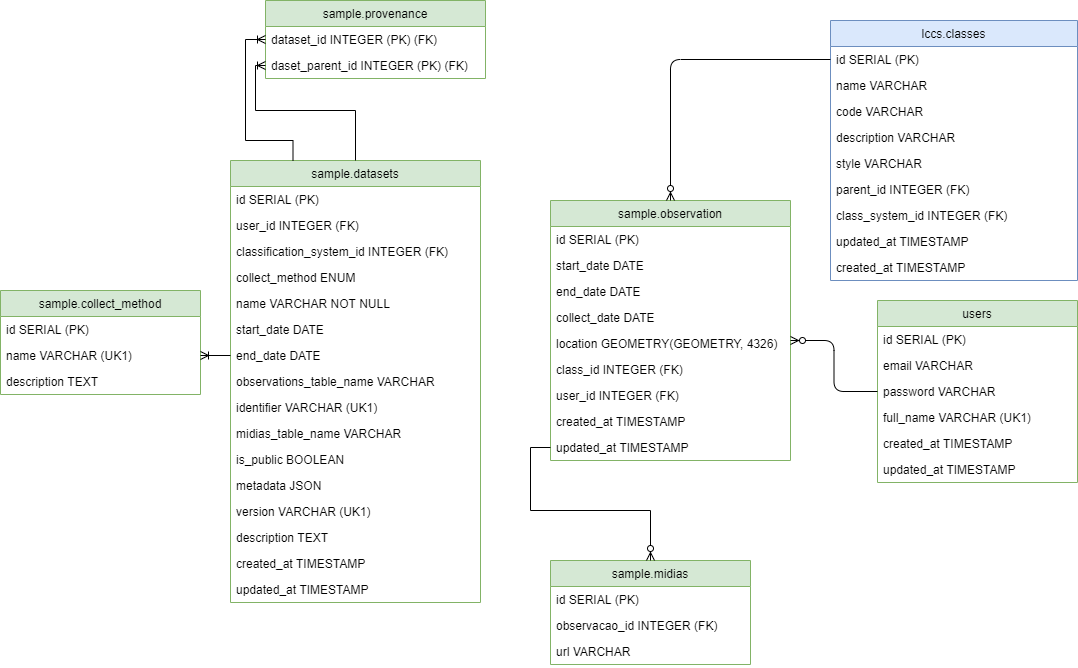

The diagram above was exported from draw.io. Its source (the exported page's mxGraphModel, read from the mxfile embedded in the PNG):
<mxGraphModel dx="2249" dy="1906" grid="1" gridSize="10" guides="1" tooltips="1" connect="1" arrows="1" fold="1" page="1" pageScale="1" pageWidth="827" pageHeight="1169" math="0" shadow="0">
  <root>
    <mxCell id="0" />
    <mxCell id="1" parent="0" />
    <mxCell id="2" value="lccs.classes" style="swimlane;fontStyle=0;childLayout=stackLayout;horizontal=1;startSize=26;fillColor=#dae8fc;horizontalStack=0;resizeParent=1;resizeParentMax=0;resizeLast=0;collapsible=1;marginBottom=0;labelBackgroundColor=none;strokeColor=#6c8ebf;" vertex="1" parent="1">
      <mxGeometry x="300" y="-170" width="247" height="260" as="geometry">
        <mxRectangle x="413" y="95" width="80" height="26" as="alternateBounds" />
      </mxGeometry>
    </mxCell>
    <mxCell id="3" value="id SERIAL (PK)" style="text;strokeColor=none;fillColor=none;align=left;verticalAlign=top;spacingLeft=4;spacingRight=4;overflow=hidden;rotatable=0;points=[[0,0.5],[1,0.5]];portConstraint=eastwest;" vertex="1" parent="2">
      <mxGeometry y="26" width="247" height="26" as="geometry" />
    </mxCell>
    <mxCell id="4" value="name VARCHAR" style="text;strokeColor=none;fillColor=none;align=left;verticalAlign=top;spacingLeft=4;spacingRight=4;overflow=hidden;rotatable=0;points=[[0,0.5],[1,0.5]];portConstraint=eastwest;" vertex="1" parent="2">
      <mxGeometry y="52" width="247" height="26" as="geometry" />
    </mxCell>
    <mxCell id="5" value="code VARCHAR&#10;" style="text;strokeColor=none;fillColor=none;align=left;verticalAlign=top;spacingLeft=4;spacingRight=4;overflow=hidden;rotatable=0;points=[[0,0.5],[1,0.5]];portConstraint=eastwest;" vertex="1" parent="2">
      <mxGeometry y="78" width="247" height="26" as="geometry" />
    </mxCell>
    <mxCell id="6" value="description VARCHAR&#10;" style="text;strokeColor=none;fillColor=none;align=left;verticalAlign=top;spacingLeft=4;spacingRight=4;overflow=hidden;rotatable=0;points=[[0,0.5],[1,0.5]];portConstraint=eastwest;" vertex="1" parent="2">
      <mxGeometry y="104" width="247" height="26" as="geometry" />
    </mxCell>
    <mxCell id="7" value="style VARCHAR&#10;" style="text;strokeColor=none;fillColor=none;align=left;verticalAlign=top;spacingLeft=4;spacingRight=4;overflow=hidden;rotatable=0;points=[[0,0.5],[1,0.5]];portConstraint=eastwest;" vertex="1" parent="2">
      <mxGeometry y="130" width="247" height="26" as="geometry" />
    </mxCell>
    <mxCell id="8" value="parent_id INTEGER (FK)&#10;" style="text;strokeColor=none;fillColor=none;align=left;verticalAlign=top;spacingLeft=4;spacingRight=4;overflow=hidden;rotatable=0;points=[[0,0.5],[1,0.5]];portConstraint=eastwest;" vertex="1" parent="2">
      <mxGeometry y="156" width="247" height="26" as="geometry" />
    </mxCell>
    <mxCell id="9" value="class_system_id INTEGER (FK)&#10;" style="text;strokeColor=none;fillColor=none;align=left;verticalAlign=top;spacingLeft=4;spacingRight=4;overflow=hidden;rotatable=0;points=[[0,0.5],[1,0.5]];portConstraint=eastwest;" vertex="1" parent="2">
      <mxGeometry y="182" width="247" height="26" as="geometry" />
    </mxCell>
    <mxCell id="10" value="updated_at TIMESTAMP&#10;" style="text;strokeColor=none;fillColor=none;align=left;verticalAlign=top;spacingLeft=4;spacingRight=4;overflow=hidden;rotatable=0;points=[[0,0.5],[1,0.5]];portConstraint=eastwest;" vertex="1" parent="2">
      <mxGeometry y="208" width="247" height="26" as="geometry" />
    </mxCell>
    <mxCell id="11" value="created_at TIMESTAMP&#10;" style="text;strokeColor=none;fillColor=none;align=left;verticalAlign=top;spacingLeft=4;spacingRight=4;overflow=hidden;rotatable=0;points=[[0,0.5],[1,0.5]];portConstraint=eastwest;" vertex="1" parent="2">
      <mxGeometry y="234" width="247" height="26" as="geometry" />
    </mxCell>
    <mxCell id="12" value="users" style="swimlane;fontStyle=0;childLayout=stackLayout;horizontal=1;startSize=26;fillColor=#d5e8d4;horizontalStack=0;resizeParent=1;resizeParentMax=0;resizeLast=0;collapsible=1;marginBottom=0;labelBackgroundColor=none;strokeColor=#82b366;" vertex="1" parent="1">
      <mxGeometry x="347" y="110" width="200" height="182" as="geometry" />
    </mxCell>
    <mxCell id="13" value="id SERIAL (PK)" style="text;strokeColor=none;fillColor=none;align=left;verticalAlign=top;spacingLeft=4;spacingRight=4;overflow=hidden;rotatable=0;points=[[0,0.5],[1,0.5]];portConstraint=eastwest;" vertex="1" parent="12">
      <mxGeometry y="26" width="200" height="26" as="geometry" />
    </mxCell>
    <mxCell id="14" value="email VARCHAR" style="text;strokeColor=none;fillColor=none;align=left;verticalAlign=top;spacingLeft=4;spacingRight=4;overflow=hidden;rotatable=0;points=[[0,0.5],[1,0.5]];portConstraint=eastwest;" vertex="1" parent="12">
      <mxGeometry y="52" width="200" height="26" as="geometry" />
    </mxCell>
    <mxCell id="15" value="password VARCHAR&#10;" style="text;strokeColor=none;fillColor=none;align=left;verticalAlign=top;spacingLeft=4;spacingRight=4;overflow=hidden;rotatable=0;points=[[0,0.5],[1,0.5]];portConstraint=eastwest;" vertex="1" parent="12">
      <mxGeometry y="78" width="200" height="26" as="geometry" />
    </mxCell>
    <mxCell id="16" value="full_name VARCHAR (UK1)&#10;" style="text;strokeColor=none;fillColor=none;align=left;verticalAlign=top;spacingLeft=4;spacingRight=4;overflow=hidden;rotatable=0;points=[[0,0.5],[1,0.5]];portConstraint=eastwest;" vertex="1" parent="12">
      <mxGeometry y="104" width="200" height="26" as="geometry" />
    </mxCell>
    <mxCell id="17" value="created_at TIMESTAMP" style="text;strokeColor=none;fillColor=none;align=left;verticalAlign=top;spacingLeft=4;spacingRight=4;overflow=hidden;rotatable=0;points=[[0,0.5],[1,0.5]];portConstraint=eastwest;" vertex="1" parent="12">
      <mxGeometry y="130" width="200" height="26" as="geometry" />
    </mxCell>
    <mxCell id="18" value="updated_at TIMESTAMP" style="text;strokeColor=none;fillColor=none;align=left;verticalAlign=top;spacingLeft=4;spacingRight=4;overflow=hidden;rotatable=0;points=[[0,0.5],[1,0.5]];portConstraint=eastwest;" vertex="1" parent="12">
      <mxGeometry y="156" width="200" height="26" as="geometry" />
    </mxCell>
    <mxCell id="19" value="sample.observation" style="swimlane;fontStyle=0;childLayout=stackLayout;horizontal=1;startSize=26;fillColor=#d5e8d4;horizontalStack=0;resizeParent=1;resizeParentMax=0;resizeLast=0;collapsible=1;marginBottom=0;labelBackgroundColor=none;strokeColor=#82b366;" vertex="1" parent="1">
      <mxGeometry x="20" y="10" width="240" height="260" as="geometry" />
    </mxCell>
    <mxCell id="20" value="id SERIAL (PK)" style="text;strokeColor=none;fillColor=none;align=left;verticalAlign=top;spacingLeft=4;spacingRight=4;overflow=hidden;rotatable=0;points=[[0,0.5],[1,0.5]];portConstraint=eastwest;" vertex="1" parent="19">
      <mxGeometry y="26" width="240" height="26" as="geometry" />
    </mxCell>
    <mxCell id="21" value="start_date DATE" style="text;strokeColor=none;fillColor=none;align=left;verticalAlign=top;spacingLeft=4;spacingRight=4;overflow=hidden;rotatable=0;points=[[0,0.5],[1,0.5]];portConstraint=eastwest;" vertex="1" parent="19">
      <mxGeometry y="52" width="240" height="26" as="geometry" />
    </mxCell>
    <mxCell id="22" value="end_date DATE&#10;" style="text;strokeColor=none;fillColor=none;align=left;verticalAlign=top;spacingLeft=4;spacingRight=4;overflow=hidden;rotatable=0;points=[[0,0.5],[1,0.5]];portConstraint=eastwest;" vertex="1" parent="19">
      <mxGeometry y="78" width="240" height="26" as="geometry" />
    </mxCell>
    <mxCell id="23" value="collect_date DATE&#10;" style="text;strokeColor=none;fillColor=none;align=left;verticalAlign=top;spacingLeft=4;spacingRight=4;overflow=hidden;rotatable=0;points=[[0,0.5],[1,0.5]];portConstraint=eastwest;" vertex="1" parent="19">
      <mxGeometry y="104" width="240" height="26" as="geometry" />
    </mxCell>
    <mxCell id="24" value="location GEOMETRY(GEOMETRY, 4326)&#10;" style="text;strokeColor=none;fillColor=none;align=left;verticalAlign=top;spacingLeft=4;spacingRight=4;overflow=hidden;rotatable=0;points=[[0,0.5],[1,0.5]];portConstraint=eastwest;" vertex="1" parent="19">
      <mxGeometry y="130" width="240" height="26" as="geometry" />
    </mxCell>
    <mxCell id="25" value="class_id INTEGER (FK)" style="text;strokeColor=none;fillColor=none;align=left;verticalAlign=top;spacingLeft=4;spacingRight=4;overflow=hidden;rotatable=0;points=[[0,0.5],[1,0.5]];portConstraint=eastwest;" vertex="1" parent="19">
      <mxGeometry y="156" width="240" height="26" as="geometry" />
    </mxCell>
    <mxCell id="26" value="user_id INTEGER (FK)&#10;" style="text;strokeColor=none;fillColor=none;align=left;verticalAlign=top;spacingLeft=4;spacingRight=4;overflow=hidden;rotatable=0;points=[[0,0.5],[1,0.5]];portConstraint=eastwest;" vertex="1" parent="19">
      <mxGeometry y="182" width="240" height="26" as="geometry" />
    </mxCell>
    <mxCell id="27" value="created_at TIMESTAMP" style="text;strokeColor=none;fillColor=none;align=left;verticalAlign=top;spacingLeft=4;spacingRight=4;overflow=hidden;rotatable=0;points=[[0,0.5],[1,0.5]];portConstraint=eastwest;" vertex="1" parent="19">
      <mxGeometry y="208" width="240" height="26" as="geometry" />
    </mxCell>
    <mxCell id="28" value="updated_at TIMESTAMP" style="text;strokeColor=none;fillColor=none;align=left;verticalAlign=top;spacingLeft=4;spacingRight=4;overflow=hidden;rotatable=0;points=[[0,0.5],[1,0.5]];portConstraint=eastwest;" vertex="1" parent="19">
      <mxGeometry y="234" width="240" height="26" as="geometry" />
    </mxCell>
    <mxCell id="29" value="" style="fontSize=12;html=1;endArrow=ERzeroToMany;entryX=1;entryY=0.5;entryDx=0;entryDy=0;endFill=1;edgeStyle=orthogonalEdgeStyle;" edge="1" source="12" parent="1">
      <mxGeometry width="100" height="100" relative="1" as="geometry">
        <mxPoint x="440" y="344" as="sourcePoint" />
        <mxPoint x="260" y="150" as="targetPoint" />
        <Array as="points" />
      </mxGeometry>
    </mxCell>
    <mxCell id="30" value="" style="edgeStyle=elbowEdgeStyle;fontSize=12;html=1;endArrow=ERzeroToMany;entryX=0.5;entryY=0;entryDx=0;entryDy=0;exitX=0;exitY=0.5;exitDx=0;exitDy=0;endFill=1;" edge="1" source="3" target="19" parent="1">
      <mxGeometry width="100" height="100" relative="1" as="geometry">
        <mxPoint x="280" y="450" as="sourcePoint" />
        <mxPoint x="370" y="510" as="targetPoint" />
        <Array as="points">
          <mxPoint x="140" y="-90" />
          <mxPoint x="390" y="80" />
        </Array>
      </mxGeometry>
    </mxCell>
    <mxCell id="31" value="sample.datasets" style="swimlane;fontStyle=0;childLayout=stackLayout;horizontal=1;startSize=26;fillColor=#d5e8d4;horizontalStack=0;resizeParent=1;resizeParentMax=0;resizeLast=0;collapsible=1;marginBottom=0;labelBackgroundColor=none;strokeColor=#82b366;" vertex="1" parent="1">
      <mxGeometry x="-300" y="-30" width="250" height="442" as="geometry" />
    </mxCell>
    <mxCell id="32" value="id SERIAL (PK)" style="text;strokeColor=none;fillColor=none;align=left;verticalAlign=top;spacingLeft=4;spacingRight=4;overflow=hidden;rotatable=0;points=[[0,0.5],[1,0.5]];portConstraint=eastwest;" vertex="1" parent="31">
      <mxGeometry y="26" width="250" height="26" as="geometry" />
    </mxCell>
    <mxCell id="33" value="user_id INTEGER (FK)" style="text;strokeColor=none;fillColor=none;align=left;verticalAlign=top;spacingLeft=4;spacingRight=4;overflow=hidden;rotatable=0;points=[[0,0.5],[1,0.5]];portConstraint=eastwest;" vertex="1" parent="31">
      <mxGeometry y="52" width="250" height="26" as="geometry" />
    </mxCell>
    <mxCell id="34" value="classification_system_id INTEGER (FK)" style="text;strokeColor=none;fillColor=none;align=left;verticalAlign=top;spacingLeft=4;spacingRight=4;overflow=hidden;rotatable=0;points=[[0,0.5],[1,0.5]];portConstraint=eastwest;" vertex="1" parent="31">
      <mxGeometry y="78" width="250" height="26" as="geometry" />
    </mxCell>
    <mxCell id="35" value="collect_method ENUM" style="text;strokeColor=none;fillColor=none;align=left;verticalAlign=top;spacingLeft=4;spacingRight=4;overflow=hidden;rotatable=0;points=[[0,0.5],[1,0.5]];portConstraint=eastwest;" vertex="1" parent="31">
      <mxGeometry y="104" width="250" height="26" as="geometry" />
    </mxCell>
    <mxCell id="36" value="name VARCHAR NOT NULL" style="text;strokeColor=none;fillColor=none;align=left;verticalAlign=top;spacingLeft=4;spacingRight=4;overflow=hidden;rotatable=0;points=[[0,0.5],[1,0.5]];portConstraint=eastwest;" vertex="1" parent="31">
      <mxGeometry y="130" width="250" height="26" as="geometry" />
    </mxCell>
    <mxCell id="37" value="start_date DATE" style="text;strokeColor=none;fillColor=none;align=left;verticalAlign=top;spacingLeft=4;spacingRight=4;overflow=hidden;rotatable=0;points=[[0,0.5],[1,0.5]];portConstraint=eastwest;" vertex="1" parent="31">
      <mxGeometry y="156" width="250" height="26" as="geometry" />
    </mxCell>
    <mxCell id="38" value="end_date DATE&#10;" style="text;strokeColor=none;fillColor=none;align=left;verticalAlign=top;spacingLeft=4;spacingRight=4;overflow=hidden;rotatable=0;points=[[0,0.5],[1,0.5]];portConstraint=eastwest;" vertex="1" parent="31">
      <mxGeometry y="182" width="250" height="26" as="geometry" />
    </mxCell>
    <mxCell id="39" value="observations_table_name VARCHAR" style="text;strokeColor=none;fillColor=none;align=left;verticalAlign=top;spacingLeft=4;spacingRight=4;overflow=hidden;rotatable=0;points=[[0,0.5],[1,0.5]];portConstraint=eastwest;" vertex="1" parent="31">
      <mxGeometry y="208" width="250" height="26" as="geometry" />
    </mxCell>
    <mxCell id="40" value="identifier VARCHAR (UK1)" style="text;strokeColor=none;fillColor=none;align=left;verticalAlign=top;spacingLeft=4;spacingRight=4;overflow=hidden;rotatable=0;points=[[0,0.5],[1,0.5]];portConstraint=eastwest;" vertex="1" parent="31">
      <mxGeometry y="234" width="250" height="26" as="geometry" />
    </mxCell>
    <mxCell id="41" value="midias_table_name VARCHAR" style="text;strokeColor=none;fillColor=none;align=left;verticalAlign=top;spacingLeft=4;spacingRight=4;overflow=hidden;rotatable=0;points=[[0,0.5],[1,0.5]];portConstraint=eastwest;" vertex="1" parent="31">
      <mxGeometry y="260" width="250" height="26" as="geometry" />
    </mxCell>
    <mxCell id="42" value="is_public BOOLEAN" style="text;strokeColor=none;fillColor=none;align=left;verticalAlign=top;spacingLeft=4;spacingRight=4;overflow=hidden;rotatable=0;points=[[0,0.5],[1,0.5]];portConstraint=eastwest;" vertex="1" parent="31">
      <mxGeometry y="286" width="250" height="26" as="geometry" />
    </mxCell>
    <mxCell id="43" value="metadata JSON" style="text;strokeColor=none;fillColor=none;align=left;verticalAlign=top;spacingLeft=4;spacingRight=4;overflow=hidden;rotatable=0;points=[[0,0.5],[1,0.5]];portConstraint=eastwest;" vertex="1" parent="31">
      <mxGeometry y="312" width="250" height="26" as="geometry" />
    </mxCell>
    <mxCell id="44" value="version VARCHAR (UK1)" style="text;strokeColor=none;fillColor=none;align=left;verticalAlign=top;spacingLeft=4;spacingRight=4;overflow=hidden;rotatable=0;points=[[0,0.5],[1,0.5]];portConstraint=eastwest;" vertex="1" parent="31">
      <mxGeometry y="338" width="250" height="26" as="geometry" />
    </mxCell>
    <mxCell id="45" value="description TEXT" style="text;strokeColor=none;fillColor=none;align=left;verticalAlign=top;spacingLeft=4;spacingRight=4;overflow=hidden;rotatable=0;points=[[0,0.5],[1,0.5]];portConstraint=eastwest;" vertex="1" parent="31">
      <mxGeometry y="364" width="250" height="26" as="geometry" />
    </mxCell>
    <mxCell id="46" value="created_at TIMESTAMP" style="text;strokeColor=none;fillColor=none;align=left;verticalAlign=top;spacingLeft=4;spacingRight=4;overflow=hidden;rotatable=0;points=[[0,0.5],[1,0.5]];portConstraint=eastwest;" vertex="1" parent="31">
      <mxGeometry y="390" width="250" height="26" as="geometry" />
    </mxCell>
    <mxCell id="47" value="updated_at TIMESTAMP" style="text;strokeColor=none;fillColor=none;align=left;verticalAlign=top;spacingLeft=4;spacingRight=4;overflow=hidden;rotatable=0;points=[[0,0.5],[1,0.5]];portConstraint=eastwest;" vertex="1" parent="31">
      <mxGeometry y="416" width="250" height="26" as="geometry" />
    </mxCell>
    <mxCell id="48" value="sample.midias" style="swimlane;fontStyle=0;childLayout=stackLayout;horizontal=1;startSize=26;fillColor=#d5e8d4;horizontalStack=0;resizeParent=1;resizeParentMax=0;resizeLast=0;collapsible=1;marginBottom=0;labelBackgroundColor=none;strokeColor=#82b366;" vertex="1" parent="1">
      <mxGeometry x="20" y="370" width="200" height="104" as="geometry" />
    </mxCell>
    <mxCell id="49" value="id SERIAL (PK)" style="text;strokeColor=none;fillColor=none;align=left;verticalAlign=top;spacingLeft=4;spacingRight=4;overflow=hidden;rotatable=0;points=[[0,0.5],[1,0.5]];portConstraint=eastwest;" vertex="1" parent="48">
      <mxGeometry y="26" width="200" height="26" as="geometry" />
    </mxCell>
    <mxCell id="50" value="observacao_id INTEGER (FK)" style="text;strokeColor=none;fillColor=none;align=left;verticalAlign=top;spacingLeft=4;spacingRight=4;overflow=hidden;rotatable=0;points=[[0,0.5],[1,0.5]];portConstraint=eastwest;" vertex="1" parent="48">
      <mxGeometry y="52" width="200" height="26" as="geometry" />
    </mxCell>
    <mxCell id="51" value="url VARCHAR" style="text;strokeColor=none;fillColor=none;align=left;verticalAlign=top;spacingLeft=4;spacingRight=4;overflow=hidden;rotatable=0;points=[[0,0.5],[1,0.5]];portConstraint=eastwest;" vertex="1" parent="48">
      <mxGeometry y="78" width="200" height="26" as="geometry" />
    </mxCell>
    <mxCell id="52" value="sample.provenance" style="swimlane;fontStyle=0;childLayout=stackLayout;horizontal=1;startSize=26;fillColor=#d5e8d4;horizontalStack=0;resizeParent=1;resizeParentMax=0;resizeLast=0;collapsible=1;marginBottom=0;labelBackgroundColor=none;strokeColor=#82b366;" vertex="1" parent="1">
      <mxGeometry x="-265" y="-190" width="220" height="78" as="geometry" />
    </mxCell>
    <mxCell id="53" value="dataset_id INTEGER (PK) (FK)" style="text;strokeColor=none;fillColor=none;align=left;verticalAlign=top;spacingLeft=4;spacingRight=4;overflow=hidden;rotatable=0;points=[[0,0.5],[1,0.5]];portConstraint=eastwest;" vertex="1" parent="52">
      <mxGeometry y="26" width="220" height="26" as="geometry" />
    </mxCell>
    <mxCell id="54" value="daset_parent_id INTEGER (PK) (FK)" style="text;strokeColor=none;fillColor=none;align=left;verticalAlign=top;spacingLeft=4;spacingRight=4;overflow=hidden;rotatable=0;points=[[0,0.5],[1,0.5]];portConstraint=eastwest;" vertex="1" parent="52">
      <mxGeometry y="52" width="220" height="26" as="geometry" />
    </mxCell>
    <mxCell id="55" style="edgeStyle=orthogonalEdgeStyle;rounded=0;orthogonalLoop=1;jettySize=auto;html=1;exitX=0.25;exitY=0;exitDx=0;exitDy=0;entryX=0;entryY=0.5;entryDx=0;entryDy=0;startArrow=none;startFill=0;endArrow=ERoneToMany;endFill=0;" edge="1" source="31" target="53" parent="1">
      <mxGeometry relative="1" as="geometry">
        <Array as="points">
          <mxPoint x="-237" y="-50" />
          <mxPoint x="-285" y="-50" />
          <mxPoint x="-285" y="-151" />
        </Array>
      </mxGeometry>
    </mxCell>
    <mxCell id="56" style="edgeStyle=orthogonalEdgeStyle;rounded=0;orthogonalLoop=1;jettySize=auto;html=1;exitX=0.5;exitY=0;exitDx=0;exitDy=0;entryX=0;entryY=0.5;entryDx=0;entryDy=0;startArrow=none;startFill=0;endArrow=ERoneToMany;endFill=0;" edge="1" source="31" target="54" parent="1">
      <mxGeometry relative="1" as="geometry">
        <Array as="points">
          <mxPoint x="-175" y="-80" />
          <mxPoint x="-275" y="-80" />
          <mxPoint x="-275" y="-125" />
        </Array>
      </mxGeometry>
    </mxCell>
    <mxCell id="57" style="edgeStyle=orthogonalEdgeStyle;rounded=0;orthogonalLoop=1;jettySize=auto;html=1;exitX=0;exitY=0.5;exitDx=0;exitDy=0;entryX=0.5;entryY=0;entryDx=0;entryDy=0;startArrow=none;startFill=0;endArrow=ERzeroToMany;endFill=1;" edge="1" source="28" target="48" parent="1">
      <mxGeometry relative="1" as="geometry" />
    </mxCell>
    <mxCell id="58" value="sample.collect_method" style="swimlane;fontStyle=0;childLayout=stackLayout;horizontal=1;startSize=26;fillColor=#d5e8d4;horizontalStack=0;resizeParent=1;resizeParentMax=0;resizeLast=0;collapsible=1;marginBottom=0;labelBackgroundColor=none;strokeColor=#82b366;" vertex="1" parent="1">
      <mxGeometry x="-530" y="100" width="200" height="104" as="geometry" />
    </mxCell>
    <mxCell id="59" value="id SERIAL (PK)" style="text;strokeColor=none;fillColor=none;align=left;verticalAlign=top;spacingLeft=4;spacingRight=4;overflow=hidden;rotatable=0;points=[[0,0.5],[1,0.5]];portConstraint=eastwest;" vertex="1" parent="58">
      <mxGeometry y="26" width="200" height="26" as="geometry" />
    </mxCell>
    <mxCell id="60" value="name VARCHAR (UK1)" style="text;strokeColor=none;fillColor=none;align=left;verticalAlign=top;spacingLeft=4;spacingRight=4;overflow=hidden;rotatable=0;points=[[0,0.5],[1,0.5]];portConstraint=eastwest;" vertex="1" parent="58">
      <mxGeometry y="52" width="200" height="26" as="geometry" />
    </mxCell>
    <mxCell id="61" value="description TEXT" style="text;strokeColor=none;fillColor=none;align=left;verticalAlign=top;spacingLeft=4;spacingRight=4;overflow=hidden;rotatable=0;points=[[0,0.5],[1,0.5]];portConstraint=eastwest;" vertex="1" parent="58">
      <mxGeometry y="78" width="200" height="26" as="geometry" />
    </mxCell>
    <mxCell id="62" style="edgeStyle=orthogonalEdgeStyle;rounded=0;orthogonalLoop=1;jettySize=auto;html=1;exitX=0;exitY=0.5;exitDx=0;exitDy=0;entryX=1;entryY=0.5;entryDx=0;entryDy=0;endArrow=ERoneToMany;endFill=0;" edge="1" source="38" target="60" parent="1">
      <mxGeometry relative="1" as="geometry" />
    </mxCell>
  </root>
</mxGraphModel>